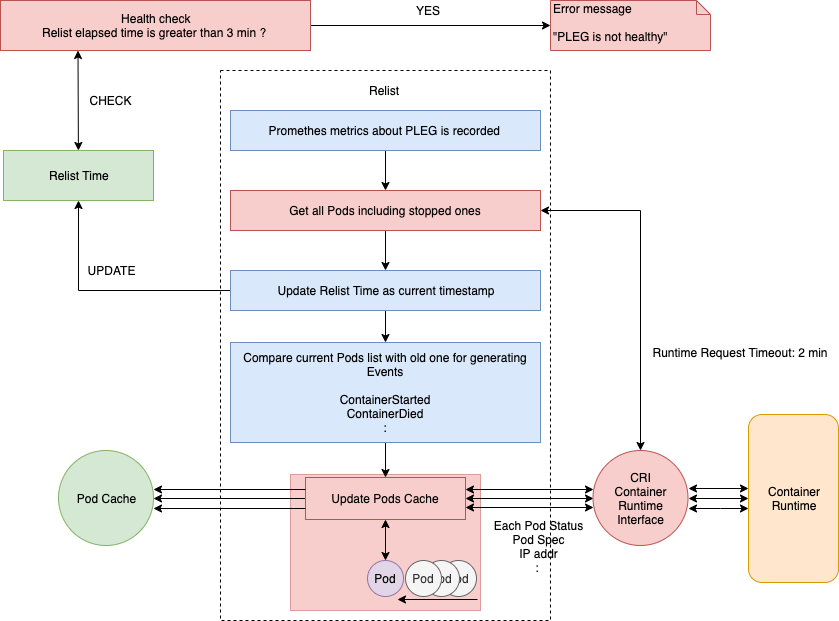

The diagram above was exported from draw.io. Its source (the exported page's mxGraphModel, read from the mxfile embedded in the PNG):
<mxGraphModel dx="946" dy="574" grid="1" gridSize="10" guides="1" tooltips="1" connect="1" arrows="1" fold="1" page="1" pageScale="1" pageWidth="850" pageHeight="1100" math="0" shadow="0">
  <root>
    <mxCell id="0" />
    <mxCell id="1" parent="0" />
    <mxCell id="jF8Gu8QDrdZRvSHH2oVG-73" value="&lt;br&gt;" style="rounded=0;whiteSpace=wrap;html=1;dashed=1;fillColor=none;" parent="1" vertex="1">
      <mxGeometry x="230" y="80" width="330" height="550" as="geometry" />
    </mxCell>
    <mxCell id="jF8Gu8QDrdZRvSHH2oVG-67" value="" style="rounded=0;whiteSpace=wrap;html=1;dashed=1;dashPattern=1 1;fillColor=#f8cecc;strokeColor=#b85450;" parent="1" vertex="1">
      <mxGeometry x="300" y="484" width="190" height="136" as="geometry" />
    </mxCell>
    <mxCell id="jF8Gu8QDrdZRvSHH2oVG-10" value="Relist Time" style="html=1;fillColor=#d5e8d4;strokeColor=#82b366;" parent="1" vertex="1">
      <mxGeometry x="13" y="160" width="150" height="50" as="geometry" />
    </mxCell>
    <mxCell id="jF8Gu8QDrdZRvSHH2oVG-25" style="edgeStyle=orthogonalEdgeStyle;rounded=0;orthogonalLoop=1;jettySize=auto;html=1;exitX=1;exitY=0.5;exitDx=0;exitDy=0;entryX=0;entryY=0.5;entryDx=0;entryDy=0;entryPerimeter=0;startArrow=none;startFill=0;endArrow=classic;endFill=1;" parent="1" source="jF8Gu8QDrdZRvSHH2oVG-11" target="jF8Gu8QDrdZRvSHH2oVG-12" edge="1">
      <mxGeometry relative="1" as="geometry" />
    </mxCell>
    <mxCell id="jF8Gu8QDrdZRvSHH2oVG-28" style="edgeStyle=none;rounded=0;orthogonalLoop=1;jettySize=auto;html=1;exitX=0.25;exitY=1;exitDx=0;exitDy=0;startArrow=classic;startFill=1;endArrow=classic;endFill=1;" parent="1" source="jF8Gu8QDrdZRvSHH2oVG-11" target="jF8Gu8QDrdZRvSHH2oVG-10" edge="1">
      <mxGeometry relative="1" as="geometry" />
    </mxCell>
    <mxCell id="jF8Gu8QDrdZRvSHH2oVG-11" value="Health check&lt;br&gt;Relist elapsed time is greater than 3 min ?&amp;nbsp;" style="html=1;fillColor=#f8cecc;strokeColor=#b85450;" parent="1" vertex="1">
      <mxGeometry x="10" y="10" width="310" height="50" as="geometry" />
    </mxCell>
    <mxCell id="jF8Gu8QDrdZRvSHH2oVG-12" value="Error message&lt;br&gt;&lt;br&gt;&quot;PLEG is not healthy&quot;" style="shape=note;whiteSpace=wrap;html=1;size=14;verticalAlign=top;align=left;spacingTop=-6;fillColor=#f8cecc;strokeColor=#b85450;" parent="1" vertex="1">
      <mxGeometry x="560" y="10" width="160" height="50" as="geometry" />
    </mxCell>
    <mxCell id="jF8Gu8QDrdZRvSHH2oVG-16" value="CHECK" style="text;html=1;strokeColor=none;fillColor=none;align=center;verticalAlign=middle;whiteSpace=wrap;rounded=0;" parent="1" vertex="1">
      <mxGeometry x="100" y="100" width="40" height="20" as="geometry" />
    </mxCell>
    <mxCell id="jF8Gu8QDrdZRvSHH2oVG-53" style="edgeStyle=none;rounded=0;orthogonalLoop=1;jettySize=auto;html=1;exitX=0.5;exitY=1;exitDx=0;exitDy=0;entryX=0.5;entryY=0;entryDx=0;entryDy=0;startArrow=none;startFill=0;endArrow=classic;endFill=1;" parent="1" source="jF8Gu8QDrdZRvSHH2oVG-17" target="jF8Gu8QDrdZRvSHH2oVG-18" edge="1">
      <mxGeometry relative="1" as="geometry" />
    </mxCell>
    <mxCell id="jF8Gu8QDrdZRvSHH2oVG-17" value="Promethes metrics about PLEG is recorded&amp;nbsp;" style="rounded=0;whiteSpace=wrap;html=1;fillColor=#dae8fc;strokeColor=#6c8ebf;" parent="1" vertex="1">
      <mxGeometry x="240" y="120" width="310" height="40" as="geometry" />
    </mxCell>
    <mxCell id="jF8Gu8QDrdZRvSHH2oVG-38" style="edgeStyle=orthogonalEdgeStyle;rounded=0;orthogonalLoop=1;jettySize=auto;html=1;exitX=1;exitY=0.5;exitDx=0;exitDy=0;entryX=0.5;entryY=0;entryDx=0;entryDy=0;startArrow=classic;startFill=1;endArrow=classic;endFill=1;" parent="1" source="jF8Gu8QDrdZRvSHH2oVG-18" target="jF8Gu8QDrdZRvSHH2oVG-34" edge="1">
      <mxGeometry relative="1" as="geometry" />
    </mxCell>
    <mxCell id="jF8Gu8QDrdZRvSHH2oVG-54" style="edgeStyle=none;rounded=0;orthogonalLoop=1;jettySize=auto;html=1;exitX=0.5;exitY=1;exitDx=0;exitDy=0;entryX=0.5;entryY=0;entryDx=0;entryDy=0;startArrow=none;startFill=0;endArrow=classic;endFill=1;" parent="1" source="jF8Gu8QDrdZRvSHH2oVG-18" target="jF8Gu8QDrdZRvSHH2oVG-19" edge="1">
      <mxGeometry relative="1" as="geometry" />
    </mxCell>
    <mxCell id="jF8Gu8QDrdZRvSHH2oVG-18" value="Get all Pods including stopped ones" style="rounded=0;whiteSpace=wrap;html=1;fillColor=#f8cecc;strokeColor=#b85450;" parent="1" vertex="1">
      <mxGeometry x="240" y="200" width="310" height="40" as="geometry" />
    </mxCell>
    <mxCell id="jF8Gu8QDrdZRvSHH2oVG-29" style="edgeStyle=orthogonalEdgeStyle;rounded=0;orthogonalLoop=1;jettySize=auto;html=1;exitX=0;exitY=0.5;exitDx=0;exitDy=0;entryX=0.5;entryY=1;entryDx=0;entryDy=0;startArrow=none;startFill=0;endArrow=classic;endFill=1;" parent="1" source="jF8Gu8QDrdZRvSHH2oVG-19" target="jF8Gu8QDrdZRvSHH2oVG-10" edge="1">
      <mxGeometry relative="1" as="geometry" />
    </mxCell>
    <mxCell id="jF8Gu8QDrdZRvSHH2oVG-55" style="edgeStyle=none;rounded=0;orthogonalLoop=1;jettySize=auto;html=1;exitX=0.5;exitY=1;exitDx=0;exitDy=0;entryX=0.5;entryY=0;entryDx=0;entryDy=0;startArrow=none;startFill=0;endArrow=classic;endFill=1;" parent="1" source="jF8Gu8QDrdZRvSHH2oVG-19" target="jF8Gu8QDrdZRvSHH2oVG-41" edge="1">
      <mxGeometry relative="1" as="geometry" />
    </mxCell>
    <mxCell id="jF8Gu8QDrdZRvSHH2oVG-19" value="Update Relist Time as current timestamp" style="rounded=0;whiteSpace=wrap;html=1;fillColor=#dae8fc;strokeColor=#6c8ebf;" parent="1" vertex="1">
      <mxGeometry x="240" y="280" width="310" height="40" as="geometry" />
    </mxCell>
    <mxCell id="jF8Gu8QDrdZRvSHH2oVG-23" style="edgeStyle=orthogonalEdgeStyle;rounded=0;orthogonalLoop=1;jettySize=auto;html=1;exitX=0.5;exitY=1;exitDx=0;exitDy=0;exitPerimeter=0;startArrow=classic;startFill=1;endArrow=none;endFill=0;" parent="1" source="jF8Gu8QDrdZRvSHH2oVG-12" target="jF8Gu8QDrdZRvSHH2oVG-12" edge="1">
      <mxGeometry relative="1" as="geometry" />
    </mxCell>
    <mxCell id="jF8Gu8QDrdZRvSHH2oVG-30" value="UPDATE" style="text;html=1;strokeColor=none;fillColor=none;align=center;verticalAlign=middle;whiteSpace=wrap;rounded=0;" parent="1" vertex="1">
      <mxGeometry x="100" y="270" width="40" height="20" as="geometry" />
    </mxCell>
    <mxCell id="jF8Gu8QDrdZRvSHH2oVG-39" style="edgeStyle=orthogonalEdgeStyle;rounded=0;orthogonalLoop=1;jettySize=auto;html=1;exitX=1;exitY=0.5;exitDx=0;exitDy=0;entryX=0;entryY=0.5;entryDx=0;entryDy=0;startArrow=classic;startFill=1;endArrow=classic;endFill=1;" parent="1" source="jF8Gu8QDrdZRvSHH2oVG-34" target="jF8Gu8QDrdZRvSHH2oVG-35" edge="1">
      <mxGeometry relative="1" as="geometry" />
    </mxCell>
    <mxCell id="jF8Gu8QDrdZRvSHH2oVG-49" style="edgeStyle=orthogonalEdgeStyle;rounded=0;orthogonalLoop=1;jettySize=auto;html=1;exitX=0;exitY=0.5;exitDx=0;exitDy=0;entryX=1;entryY=0.5;entryDx=0;entryDy=0;startArrow=classic;startFill=1;endArrow=classic;endFill=1;" parent="1" source="jF8Gu8QDrdZRvSHH2oVG-34" target="jF8Gu8QDrdZRvSHH2oVG-47" edge="1">
      <mxGeometry relative="1" as="geometry" />
    </mxCell>
    <mxCell id="jF8Gu8QDrdZRvSHH2oVG-34" value="CRI&lt;br&gt;Container&lt;br&gt;Runtime&lt;br&gt;Interface" style="ellipse;whiteSpace=wrap;html=1;aspect=fixed;fillColor=#f8cecc;strokeColor=#b85450;" parent="1" vertex="1">
      <mxGeometry x="602.5" y="460" width="95" height="95" as="geometry" />
    </mxCell>
    <mxCell id="jF8Gu8QDrdZRvSHH2oVG-35" value="Container&lt;br&gt;Runtime" style="rounded=1;whiteSpace=wrap;html=1;fillColor=#ffe6cc;strokeColor=#d79b00;" parent="1" vertex="1">
      <mxGeometry x="758" y="424" width="90" height="168" as="geometry" />
    </mxCell>
    <mxCell id="jF8Gu8QDrdZRvSHH2oVG-56" style="edgeStyle=none;rounded=0;orthogonalLoop=1;jettySize=auto;html=1;exitX=0.5;exitY=1;exitDx=0;exitDy=0;entryX=0.5;entryY=0;entryDx=0;entryDy=0;startArrow=none;startFill=0;endArrow=classic;endFill=1;" parent="1" source="jF8Gu8QDrdZRvSHH2oVG-41" target="jF8Gu8QDrdZRvSHH2oVG-47" edge="1">
      <mxGeometry relative="1" as="geometry" />
    </mxCell>
    <mxCell id="jF8Gu8QDrdZRvSHH2oVG-41" value="Compare current Pods list with old one for generating Events&lt;br&gt;&lt;br&gt;ContainerStarted&lt;br&gt;ContainerDied&lt;br&gt;:" style="rounded=0;whiteSpace=wrap;html=1;fillColor=#dae8fc;strokeColor=#6c8ebf;" parent="1" vertex="1">
      <mxGeometry x="240" y="352" width="310" height="100" as="geometry" />
    </mxCell>
    <mxCell id="jF8Gu8QDrdZRvSHH2oVG-44" value="Pod Cache" style="ellipse;whiteSpace=wrap;html=1;aspect=fixed;fillColor=#d5e8d4;strokeColor=#82b366;" parent="1" vertex="1">
      <mxGeometry x="68" y="460" width="95" height="95" as="geometry" />
    </mxCell>
    <mxCell id="jF8Gu8QDrdZRvSHH2oVG-48" style="edgeStyle=orthogonalEdgeStyle;rounded=0;orthogonalLoop=1;jettySize=auto;html=1;exitX=0;exitY=0.5;exitDx=0;exitDy=0;entryX=1;entryY=0.5;entryDx=0;entryDy=0;startArrow=none;startFill=0;endArrow=classic;endFill=1;" parent="1" source="jF8Gu8QDrdZRvSHH2oVG-47" target="jF8Gu8QDrdZRvSHH2oVG-44" edge="1">
      <mxGeometry relative="1" as="geometry" />
    </mxCell>
    <mxCell id="jF8Gu8QDrdZRvSHH2oVG-47" value="Update Pods Cache" style="rounded=0;whiteSpace=wrap;html=1;fillColor=#f8cecc;strokeColor=#b85450;" parent="1" vertex="1">
      <mxGeometry x="315" y="487" width="160" height="42" as="geometry" />
    </mxCell>
    <mxCell id="jF8Gu8QDrdZRvSHH2oVG-50" value="Each Pod Status&lt;br&gt;Pod Spec&lt;br&gt;IP addr&lt;br&gt;:&amp;nbsp;" style="text;html=1;strokeColor=none;fillColor=none;align=center;verticalAlign=middle;whiteSpace=wrap;rounded=0;" parent="1" vertex="1">
      <mxGeometry x="491.5" y="523" width="111" height="65" as="geometry" />
    </mxCell>
    <mxCell id="jF8Gu8QDrdZRvSHH2oVG-57" value="Runtime Request Timeout: 2 min" style="text;html=1;strokeColor=none;fillColor=none;align=center;verticalAlign=middle;whiteSpace=wrap;rounded=0;" parent="1" vertex="1">
      <mxGeometry x="654" y="352" width="190" height="20" as="geometry" />
    </mxCell>
    <mxCell id="jF8Gu8QDrdZRvSHH2oVG-59" value="Pod" style="ellipse;whiteSpace=wrap;html=1;aspect=fixed;fillColor=#f5f5f5;strokeColor=#666666;fontColor=#333333;" parent="1" vertex="1">
      <mxGeometry x="450" y="570" width="36" height="36" as="geometry" />
    </mxCell>
    <mxCell id="jF8Gu8QDrdZRvSHH2oVG-60" value="Pod" style="ellipse;whiteSpace=wrap;html=1;aspect=fixed;fillColor=#f5f5f5;strokeColor=#666666;fontColor=#333333;" parent="1" vertex="1">
      <mxGeometry x="433" y="570" width="36" height="36" as="geometry" />
    </mxCell>
    <mxCell id="jF8Gu8QDrdZRvSHH2oVG-61" value="Pod" style="ellipse;whiteSpace=wrap;html=1;aspect=fixed;fillColor=#f5f5f5;strokeColor=#666666;fontColor=#333333;" parent="1" vertex="1">
      <mxGeometry x="415" y="570" width="36" height="36" as="geometry" />
    </mxCell>
    <mxCell id="jF8Gu8QDrdZRvSHH2oVG-63" style="edgeStyle=none;rounded=0;orthogonalLoop=1;jettySize=auto;html=1;exitX=0.5;exitY=0;exitDx=0;exitDy=0;entryX=0.5;entryY=1;entryDx=0;entryDy=0;startArrow=classic;startFill=1;endArrow=classic;endFill=1;" parent="1" source="jF8Gu8QDrdZRvSHH2oVG-62" target="jF8Gu8QDrdZRvSHH2oVG-47" edge="1">
      <mxGeometry relative="1" as="geometry" />
    </mxCell>
    <mxCell id="jF8Gu8QDrdZRvSHH2oVG-62" value="Pod" style="ellipse;whiteSpace=wrap;html=1;aspect=fixed;fillColor=#e1d5e7;strokeColor=#9673a6;" parent="1" vertex="1">
      <mxGeometry x="377" y="570" width="36" height="36" as="geometry" />
    </mxCell>
    <mxCell id="jF8Gu8QDrdZRvSHH2oVG-66" value="" style="endArrow=classic;html=1;" parent="1" edge="1">
      <mxGeometry width="50" height="50" relative="1" as="geometry">
        <mxPoint x="487" y="609" as="sourcePoint" />
        <mxPoint x="407" y="609" as="targetPoint" />
      </mxGeometry>
    </mxCell>
    <mxCell id="jF8Gu8QDrdZRvSHH2oVG-68" style="edgeStyle=orthogonalEdgeStyle;rounded=0;orthogonalLoop=1;jettySize=auto;html=1;exitX=0;exitY=0.5;exitDx=0;exitDy=0;entryX=1;entryY=0.5;entryDx=0;entryDy=0;startArrow=classic;startFill=1;endArrow=classic;endFill=1;" parent="1" edge="1">
      <mxGeometry relative="1" as="geometry">
        <mxPoint x="603" y="499" as="sourcePoint" />
        <mxPoint x="475" y="499" as="targetPoint" />
      </mxGeometry>
    </mxCell>
    <mxCell id="jF8Gu8QDrdZRvSHH2oVG-69" style="edgeStyle=orthogonalEdgeStyle;rounded=0;orthogonalLoop=1;jettySize=auto;html=1;exitX=0;exitY=0.5;exitDx=0;exitDy=0;entryX=1;entryY=0.5;entryDx=0;entryDy=0;startArrow=classic;startFill=1;endArrow=classic;endFill=1;" parent="1" edge="1">
      <mxGeometry relative="1" as="geometry">
        <mxPoint x="603" y="517" as="sourcePoint" />
        <mxPoint x="475" y="517" as="targetPoint" />
      </mxGeometry>
    </mxCell>
    <mxCell id="jF8Gu8QDrdZRvSHH2oVG-70" style="edgeStyle=orthogonalEdgeStyle;rounded=0;orthogonalLoop=1;jettySize=auto;html=1;exitX=1;exitY=0.5;exitDx=0;exitDy=0;entryX=0;entryY=0.5;entryDx=0;entryDy=0;startArrow=classic;startFill=1;endArrow=classic;endFill=1;" parent="1" edge="1">
      <mxGeometry relative="1" as="geometry">
        <mxPoint x="698" y="518" as="sourcePoint" />
        <mxPoint x="758" y="518" as="targetPoint" />
        <Array as="points">
          <mxPoint x="730" y="518" />
          <mxPoint x="730" y="518" />
        </Array>
      </mxGeometry>
    </mxCell>
    <mxCell id="jF8Gu8QDrdZRvSHH2oVG-71" style="edgeStyle=orthogonalEdgeStyle;rounded=0;orthogonalLoop=1;jettySize=auto;html=1;exitX=1;exitY=0.5;exitDx=0;exitDy=0;entryX=0;entryY=0.5;entryDx=0;entryDy=0;startArrow=classic;startFill=1;endArrow=classic;endFill=1;" parent="1" edge="1">
      <mxGeometry relative="1" as="geometry">
        <mxPoint x="698" y="498" as="sourcePoint" />
        <mxPoint x="758" y="498" as="targetPoint" />
      </mxGeometry>
    </mxCell>
    <mxCell id="jF8Gu8QDrdZRvSHH2oVG-74" value="Relist" style="text;html=1;strokeColor=none;fillColor=none;align=center;verticalAlign=middle;whiteSpace=wrap;rounded=0;dashed=1;" parent="1" vertex="1">
      <mxGeometry x="373" y="90" width="40" height="20" as="geometry" />
    </mxCell>
    <mxCell id="jF8Gu8QDrdZRvSHH2oVG-75" style="edgeStyle=orthogonalEdgeStyle;rounded=0;orthogonalLoop=1;jettySize=auto;html=1;exitX=0;exitY=0.5;exitDx=0;exitDy=0;entryX=1;entryY=0.5;entryDx=0;entryDy=0;startArrow=none;startFill=0;endArrow=classic;endFill=1;" parent="1" edge="1">
      <mxGeometry relative="1" as="geometry">
        <mxPoint x="315" y="499" as="sourcePoint" />
        <mxPoint x="163" y="499" as="targetPoint" />
      </mxGeometry>
    </mxCell>
    <mxCell id="jF8Gu8QDrdZRvSHH2oVG-76" style="edgeStyle=orthogonalEdgeStyle;rounded=0;orthogonalLoop=1;jettySize=auto;html=1;exitX=0;exitY=0.5;exitDx=0;exitDy=0;entryX=1;entryY=0.5;entryDx=0;entryDy=0;startArrow=none;startFill=0;endArrow=classic;endFill=1;" parent="1" edge="1">
      <mxGeometry relative="1" as="geometry">
        <mxPoint x="315" y="518" as="sourcePoint" />
        <mxPoint x="163" y="518" as="targetPoint" />
      </mxGeometry>
    </mxCell>
    <mxCell id="qoETWh10Zp0thyb3IW4V-1" value="YES" style="text;html=1;strokeColor=none;fillColor=none;align=center;verticalAlign=middle;whiteSpace=wrap;rounded=0;" parent="1" vertex="1">
      <mxGeometry x="417" y="10" width="40" height="20" as="geometry" />
    </mxCell>
  </root>
</mxGraphModel>